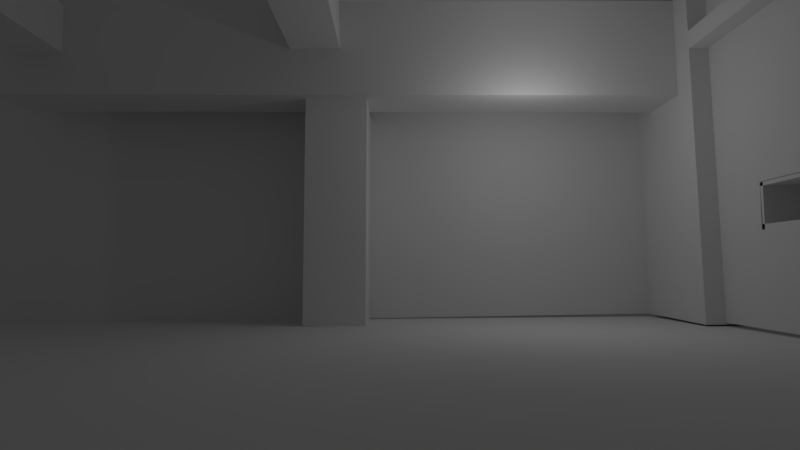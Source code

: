 # Source: moderninterior.blend  (saved by Blender 2.79.0; exported with 4.5.12 LTS)
import bpy
from mathutils import Matrix  # noqa: F401  (used for matrix-valued properties, if any)

bpy.ops.wm.read_factory_settings(use_empty=True)
scene = bpy.context.scene
scene.name = 'Scene'

# ---- collections
col_collection_1 = bpy.data.collections.new('Collection 1'); scene.collection.children.link(col_collection_1)

# ---- materials (node trees are filled in below, after node groups)
mat_material = bpy.data.materials.new('Material')
mat_material.alpha_threshold = 0.0
mat_material.use_transparent_shadow = False
mat_material.roughness = 0.5
mat_material.line_color = (0.0, 0.0, 0.0, 1.0)

# ---- material node trees

# ---- world
world_world = bpy.data.worlds.new('World'); scene.world = world_world
world_world.color = (0.05088, 0.05088, 0.05088)
world_world.use_sun_shadow = False
world_world.sun_shadow_jitter_overblur = 0.0
world_world.cycles.sampling_method = 'MANUAL'

# ---- cameras
cam_camera = bpy.data.cameras.new('Camera')
cam_camera.clip_end = 100.0
cam_camera.lens = 23.0
cam_camera.sensor_width = 32.0
cam_camera.sensor_height = 18.0
cam_camera.ortho_scale = 7.314
cam_camera.dof.focus_distance = 0.0
cam_camera.dof.aperture_fstop = 128.0

# ---- lights
light_lamp = bpy.data.lights.new('Lamp', 'POINT')
light_lamp.transmission_factor = 0.0
light_lamp.cutoff_distance = 30.0
light_lamp.energy = 100.0
light_lamp.shadow_buffer_clip_start = 1.001
light_lamp.shadow_soft_size = 0.1
light_lamp.shadow_maximum_resolution = 0.006
light_lamp.use_absolute_resolution = True

# ---- meshes
me_cube = bpy.data.meshes.new('Cube')
me_cube.from_pydata([(-1.114, 6.06, -1.012), (-1.111, 3.429, -1.013), (-3.111, 3.426, -0.977), (-3.114, 6.057, -0.9769), (-0.9836, 6.06, 6.351), (-0.9808, 3.429, 6.351), (-2.98, 3.426, 6.387), (-2.983, 6.057, 6.387), (9.0, 6.081, 9.365), (9.0, 2.208, 9.313), (11.0, 2.208, 9.313), (11.0, 6.081, 9.365), (9.0, 6.002, -0.971), (9.0, 2.129, -1.023), (11.0, 2.129, -1.023), (11.0, 6.002, -0.971), (9.723, 5.016, 9.293), (9.725, 3.016, 9.292), (9.667, 3.016, 6.154), (9.664, 5.016, 6.154), (-12.86, 4.984, 9.69), (-12.86, 2.984, 9.69), (-12.91, 2.984, 6.552), (-12.92, 4.984, 6.552), (-1.831, 5.109, 9.453), (-1.829, 5.109, 7.881), (-3.432, 5.062, 7.878), (-3.435, 5.062, 9.45), (-1.727, -4.764, 9.452), (-1.725, -4.763, 7.881), (-3.328, -4.811, 7.878), (-3.33, -4.811, 9.45), (-10.76, 5.109, 9.453), (-10.76, 5.109, 7.881), (-12.36, 5.062, 7.878), (-12.36, 5.062, 9.45), (-10.65, -4.764, 9.452), (-10.65, -4.763, 7.881), (-12.26, -4.811, 7.878), (-12.26, -4.811, 9.45), (9.606, 2.289, 9.365), (9.606, -11.18, 9.313), (9.606, 2.209, -0.971), (9.606, -11.26, -1.023), (9.907, 6.444, 7.925), (9.908, 6.444, 7.38), (8.985, 6.397, 7.379), (8.984, 6.397, 7.924), (9.977, -11.33, 7.925), (9.979, -11.33, 7.38), (9.056, -11.38, 7.379), (9.054, -11.38, 7.924), (9.0, 6.081, 9.365), (9.0, 6.002, -0.971), (-15.29, 6.081, 9.365), (-15.29, 6.002, -0.971), (11.07, 7.865, -1.087), (11.08, -11.36, -1.087), (-15.96, -11.37, -0.9023), (-15.97, 7.85, -0.902), (-1.831, 5.109, 9.453), (-1.727, -4.764, 9.452), (-1.831, 5.109, 9.453), (-1.727, -4.764, 9.452), (10.33, 5.109, 9.453), (10.44, -4.764, 9.452), (9.606, 2.239, 2.907), (9.606, -11.23, 2.855), (9.606, 2.23, 1.672), (9.606, -11.24, 1.621), (9.606, 0.1872, 9.357), (9.606, 0.108, -0.9791), (9.606, 0.1377, 2.899), (9.606, 0.1421, 1.664), (9.606, -8.639, 9.323), (9.606, -8.718, -1.013), (9.606, -8.689, 2.865), (9.606, -8.684, 1.63), (9.606, 0.1421, 1.664), (9.606, -8.684, 1.63), (10.97, 0.1421, 1.664), (10.97, -8.684, 1.63), (9.606, -8.685, 1.748), (9.606, 0.1415, 1.782), (10.97, -8.685, 1.748), (10.97, 0.1415, 1.782), (9.606, 0.1421, 2.793), (9.606, -8.684, 2.759), (10.97, 0.1421, 2.793), (10.97, -8.684, 2.759), (9.606, -8.685, 2.877), (9.606, 0.1415, 2.911), (10.97, -8.685, 2.877), (10.97, 0.1415, 2.911), (9.606, 0.1434, 2.886), (9.606, 0.1774, 1.638), (10.97, 0.1434, 2.886), (10.97, 0.1774, 1.638), (9.606, 0.0599, 1.638), (9.606, 0.02589, 2.886), (10.97, 0.0599, 1.638), (10.97, 0.02589, 2.886), (9.606, -8.6, 2.886), (9.606, -8.566, 1.638), (10.97, -8.6, 2.886), (10.97, -8.566, 1.638), (9.606, -8.684, 1.638), (9.606, -8.718, 2.886), (10.97, -8.684, 1.638), (10.97, -8.718, 2.886), (10.94, 0.1421, 2.955), (10.91, -8.684, 2.955), (10.94, 0.1421, 1.594), (10.91, -8.684, 1.594), (11.02, -8.685, 2.955), (11.06, 0.1415, 2.955), (11.02, -8.685, 1.594), (11.06, 0.1415, 1.594)], [], [(0, 1, 2, 3), (4, 7, 6, 5), (0, 4, 5, 1), (1, 5, 6, 2), (2, 6, 7, 3), (4, 0, 3, 7), (11, 15, 12, 8), (13, 9, 8, 12), (14, 10, 9, 13), (15, 11, 10, 14), (11, 8, 9, 10), (15, 14, 13, 12), (19, 23, 20, 16), (21, 17, 16, 20), (22, 18, 17, 21), (23, 19, 18, 22), (19, 16, 17, 18), (23, 22, 21, 20), (24, 25, 26, 27), (28, 31, 30, 29), (24, 28, 29, 25), (25, 29, 30, 26), (26, 30, 31, 27), (28, 24, 27, 31), (32, 33, 34, 35), (36, 39, 38, 37), (32, 36, 37, 33), (33, 37, 38, 34), (34, 38, 39, 35), (36, 32, 35, 39), (72, 70, 40, 66), (44, 45, 46, 47), (48, 51, 50, 49), (44, 48, 49, 45), (45, 49, 50, 46), (46, 50, 51, 47), (48, 44, 47, 51), (52, 54, 55, 53), (56, 59, 58, 57), (61, 60, 62, 63), (63, 62, 64, 65), (73, 72, 66, 68), (71, 73, 68, 42), (75, 77, 73, 71), (78, 80, 81, 79), (76, 74, 70, 72), (67, 41, 74, 76), (69, 67, 76, 77), (43, 69, 77, 75), (83, 82, 84, 85), (80, 78, 83, 85), (78, 79, 82, 83), (79, 81, 84, 82), (81, 80, 85, 84), (86, 88, 89, 87), (91, 90, 92, 93), (88, 86, 91, 93), (86, 87, 90, 91), (87, 89, 92, 90), (89, 88, 93, 92), (94, 96, 97, 95), (99, 98, 100, 101), (96, 94, 99, 101), (94, 95, 98, 99), (95, 97, 100, 98), (97, 96, 101, 100), (102, 104, 105, 103), (107, 106, 108, 109), (104, 102, 107, 109), (102, 103, 106, 107), (103, 105, 108, 106), (105, 104, 109, 108), (110, 112, 113, 111), (115, 114, 116, 117), (112, 110, 115, 117), (110, 111, 114, 115), (111, 113, 116, 114), (113, 112, 117, 116)])
me_cube.materials.append(mat_material)
me_cube.use_remesh_preserve_volume = False
me_cube.use_remesh_preserve_attributes = False
me_cube.use_mirror_vertex_groups = False
me_cube.update()

# ---- objects
ob_cube = bpy.data.objects.new('Cube', me_cube)
ob_lamp = bpy.data.objects.new('Lamp', light_lamp)
ob_camera = bpy.data.objects.new('Camera', cam_camera)

# ---- transforms, parenting, visibility, modifiers, constraints
ob_cube.location = (0.0, 0.0, 1.0)
ob_cube.lock_rotations_4d = False
ob_cube.empty_display_type = 'ARROWS'
ob_cube.lineart.crease_threshold = 0.0
ob_lamp.location = (4.076, 1.005, 5.904)
ob_lamp.rotation_euler = (0.6503, 0.05522, 1.866)
ob_lamp.lock_rotations_4d = False
ob_lamp.empty_display_type = 'ARROWS'
ob_lamp.color = (0.0, 0.0, 0.0, 0.0)
ob_lamp.lineart.crease_threshold = 0.0
ob_camera.location = (0.0187, -14.99, 1.701)
ob_camera.rotation_euler = (1.651, 0.01661, 0.0004295)
ob_camera.scale = (1.0, 1.0, 1.0)
ob_camera.lock_rotations_4d = False
ob_camera.empty_display_type = 'ARROWS'
ob_camera.color = (0.0, 0.0, 0.0, 0.0)
ob_camera.display_type = 'WIRE'
ob_camera.lineart.crease_threshold = 0.0

# ---- collection membership
col_collection_1.objects.link(ob_cube)
col_collection_1.objects.link(ob_lamp)
col_collection_1.objects.link(ob_camera)

# ---- scene / render settings (as saved in the file)
scene.camera = ob_camera
scene.frame_start = 1; scene.frame_end = 250; scene.frame_set(1)
scene.render.engine = 'BLENDER_EEVEE_NEXT'
scene.render.resolution_percentage = 50
scene.render.dither_intensity = 0.0
scene.cycles.use_denoising = False
scene.cycles.samples = 128
scene.cycles.sampling_pattern = 'TABULATED_SOBOL'
scene.cycles.use_adaptive_sampling = False
scene.cycles.use_light_tree = False
scene.cycles.blur_glossy = 0.0
scene.cycles.sample_clamp_indirect = 0.0
scene.view_settings.view_transform = 'Standard'
bpy.context.view_layer.update()
